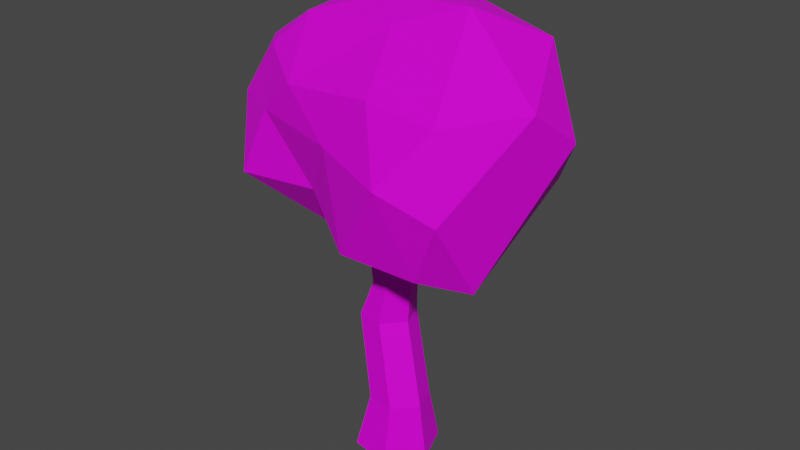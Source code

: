# Source: Bush00.blend  (saved by Blender 2.82.7; exported with 4.5.12 LTS)
import bpy
from mathutils import Matrix  # noqa: F401  (used for matrix-valued properties, if any)

bpy.ops.wm.read_factory_settings(use_empty=True)
scene = bpy.context.scene
scene.name = 'Scene'

# ---- collections
col_collection = bpy.data.collections.new('Collection'); scene.collection.children.link(col_collection)

# ---- images (referenced by path relative to the original .blend; pixels are not part of the script)
import os
ASSET_DIR = os.environ.get("B2B_ASSET_DIR", "")  # directory of the original .blend (textures are referenced by path, not embedded)
HERE = os.path.dirname(os.path.abspath(__file__))  # packed textures are extracted next to this script under _unpacked/

def load_image(name, relpath, width, height, colorspace="sRGB"):
    """Load a texture the original file referenced (path relative to the .blend, or extracted next to this script)."""
    p = next((c for c in (os.path.join(HERE, relpath), os.path.join(ASSET_DIR, relpath)) if relpath and os.path.exists(c)), "")
    if p:
        img = bpy.data.images.load(p, check_existing=True)
        img.name = name
    else:  # same state as the original file: an image datablock whose file is absent (Cycles renders it pink)
        img = bpy.data.images.new(name, width, height)
        img.source = "FILE"
        img.filepath = "//" + (relpath or name)
    img.colorspace_settings.name = colorspace
    return img
img_0_jpg_001 = load_image('0.jpg.001', '0.jpg', 1024, 1024, 'sRGB')

# ---- materials (node trees are filled in below, after node groups)
mat_materialbush00 = bpy.data.materials.new('MaterialBush00')
mat_materialbush00.use_transparent_shadow = False

# ---- material node trees
mat_materialbush00.use_nodes = True; mat_materialbush00.node_tree.nodes.clear()
_N = mat_materialbush00.node_tree.nodes; _L = mat_materialbush00.node_tree.links
n0 = _N.new('ShaderNodeOutputMaterial'); n0.name = 'Material Output'; n0.location = (300, 300)
n1 = _N.new('ShaderNodeBsdfPrincipled'); n1.name = 'Principled BSDF'; n1.location = (10, 300)
n1.distribution = 'GGX'
n1.subsurface_method = 'BURLEY'
n1.inputs[2].default_value = 0.6364
n1.inputs[3].default_value = 1.45
n1.inputs[13].default_value = 0.2045
n1.inputs[27].default_value = (0.0, 0.0, 0.0, 1.0)
n1.inputs[28].default_value = 1.0
n2 = _N.new('ShaderNodeTexImage'); n2.name = 'Image Texture'; n2.location = (-321, 203)
n2.image = img_0_jpg_001
_L.new(n1.outputs[0], n0.inputs[0])
_L.new(n2.outputs[0], n1.inputs[0])
_L.new(n2.outputs[1], n1.inputs[4])
n0.is_active_output = True

# ---- world
world_world = bpy.data.worlds.new('World'); scene.world = world_world
world_world.use_nodes = True; world_world.node_tree.nodes.clear()
_N = world_world.node_tree.nodes; _L = world_world.node_tree.links
n0 = _N.new('ShaderNodeOutputWorld'); n0.name = 'World Output'; n0.location = (300, 300)
n1 = _N.new('ShaderNodeBackground'); n1.name = 'Background'; n1.location = (10, 300)
n1.inputs[0].default_value = (0.05088, 0.05088, 0.05088, 1.0)
_L.new(n1.outputs[0], n0.inputs[0])
n0.is_active_output = True
world_world.color = (0.05088, 0.05088, 0.05088)
world_world.use_sun_shadow = False
world_world.sun_shadow_jitter_overblur = 0.0

# ---- meshes
me_circle = bpy.data.meshes.new('Circle')
me_circle.from_pydata([(-0.0482, 0.1277, 0.0), (-0.1347, 0.0221, 0.0), (-0.08647, -0.1056, 0.0), (0.0482, -0.1277, 0.0), (0.1347, -0.0221, 0.0), (0.08647, 0.1056, 0.0), (-0.002184, 0.06268, 0.2076), (-0.06235, -0.01079, 0.2076), (-0.02881, -0.09962, 0.2076), (0.06489, -0.115, 0.2076), (0.1251, -0.04154, 0.2076), (0.09152, 0.0473, 0.2076), (-0.04971, 0.036, 0.4986), (-0.07757, -0.009087, 0.4992), (-0.06279, -0.1001, 0.5033), (0.0236, -0.1143, 0.5033), (0.07906, -0.04654, 0.5033), (0.04815, 0.03535, 0.5033), (-0.01224, 0.01407, 0.5709), (-0.04247, -0.01459, 0.5824), (-0.01504, -0.1052, 0.6147), (0.0494, -0.116, 0.6348), (0.0976, -0.05795, 0.6308), (0.0754, 0.004858, 0.6155), (0.03978, 0.008422, 0.7639), (0.01189, -0.02564, 0.7639), (0.02744, -0.06682, 0.7639), (0.07088, -0.07395, 0.7639), (0.09877, -0.03989, 0.7639), (0.08323, 0.001294, 0.7639), (-0.259, 0.163, 0.6556), (-0.2395, 0.1858, 0.652), (-0.2274, 0.1415, 0.6849), (-0.2086, 0.165, 0.6817), (-0.06592, -0.03259, 0.5307), (-0.2494, 0.1419, 0.6688), (-0.0163, 0.03734, 0.5275), (-0.2181, 0.1831, 0.6673), (-0.3, 0.1936, 0.8361), (0.01408, -0.008586, 0.7094), (0.3178, -0.3159, 0.8466), (-0.1382, -0.2114, 0.9408), (-0.6208, 0.05223, 0.8735), (-0.2666, 0.5367, 0.8227), (0.3945, 0.2475, 0.9705), (0.1517, -0.3053, 1.306), (-0.4709, -0.02155, 1.26), (-0.5123, 0.4469, 1.183), (0.04373, 0.434, 1.278), (0.5133, -0.0818, 1.29), (-0.1213, 0.08462, 1.449), (-0.1651, -0.09707, 0.7727), (0.2202, -0.09255, 0.7068), (0.061, -0.3174, 0.8424), (0.4164, -0.183, 0.7873), (0.2774, 0.1467, 0.755), (-0.4194, 0.03633, 0.7394), (-0.4964, -0.1508, 0.8708), (-0.124, 0.2719, 0.7143), (-0.453, 0.3162, 0.8067), (0.1479, 0.3925, 0.7933), (0.4313, -0.3717, 1.06), (0.5202, 0.1112, 1.153), (-0.01192, -0.296, 1.132), (0.2528, -0.4026, 1.118), (-0.6194, -0.00131, 1.072), (-0.3986, -0.1388, 1.1), (-0.4296, 0.5308, 0.9526), (-0.5899, 0.3399, 1.078), (0.2656, 0.3781, 1.145), (-0.08843, 0.5463, 1.01), (0.3996, -0.3459, 1.303), (-0.2346, -0.1973, 1.231), (-0.5896, 0.1068, 1.237), (-0.303, 0.5377, 1.238), (0.3441, 0.25, 1.376), (0.03062, -0.06057, 1.421), (0.2179, 0.03687, 1.485), (-0.3634, 0.03051, 1.37), (-0.3692, 0.2383, 1.384), (-0.03129, 0.3121, 1.442)], [], [(10, 3, 4), (2, 7, 1), (11, 4, 5), (3, 8, 2), (1, 6, 0), (6, 5, 0), (11, 16, 10), (15, 8, 9), (7, 12, 6), (6, 17, 11), (16, 9, 10), (14, 7, 8), (18, 23, 17), (16, 21, 15), (20, 19, 34), (23, 16, 17), (15, 20, 14), (33, 19, 18), (29, 22, 23), (21, 26, 20), (25, 18, 19), (24, 23, 18), (22, 27, 21), (20, 25, 19), (31, 38, 37), (12, 37, 36), (30, 12, 13), (19, 35, 34), (35, 13, 34), (33, 36, 37), (30, 38, 31), (35, 38, 30), (32, 38, 35), (37, 38, 33), (33, 38, 32), (39, 52, 51), (40, 52, 54), (39, 51, 56), (39, 56, 58), (39, 58, 55), (40, 54, 61), (41, 53, 63), (42, 57, 65), (43, 59, 67), (44, 60, 69), (40, 61, 64), (41, 63, 66), (42, 65, 68), (43, 67, 70), (44, 69, 62), (45, 71, 76), (46, 72, 78), (47, 73, 79), (48, 74, 80), (49, 75, 77), (77, 80, 50), (77, 75, 80), (75, 48, 80), (80, 79, 50), (80, 74, 79), (74, 47, 79), (79, 78, 50), (79, 73, 78), (73, 46, 78), (78, 76, 50), (78, 72, 76), (72, 45, 76), (76, 77, 50), (76, 71, 77), (71, 49, 77), (62, 75, 49), (62, 69, 75), (69, 48, 75), (70, 74, 48), (70, 67, 74), (67, 47, 74), (68, 73, 47), (68, 65, 73), (65, 46, 73), (66, 72, 46), (66, 63, 72), (63, 45, 72), (64, 71, 45), (64, 61, 71), (61, 49, 71), (69, 70, 48), (69, 60, 70), (60, 43, 70), (67, 68, 47), (67, 59, 68), (59, 42, 68), (65, 66, 46), (65, 57, 66), (57, 41, 66), (63, 64, 45), (63, 53, 64), (53, 40, 64), (61, 62, 49), (61, 54, 62), (54, 44, 62), (55, 60, 44), (55, 58, 60), (58, 43, 60), (58, 59, 43), (58, 56, 59), (56, 42, 59), (56, 57, 42), (56, 51, 57), (51, 41, 57), (54, 55, 44), (54, 52, 55), (52, 39, 55), (51, 53, 41), (51, 52, 53), (52, 40, 53), (10, 9, 3), (2, 8, 7), (11, 10, 4), (3, 9, 8), (1, 7, 6), (6, 11, 5), (11, 17, 16), (15, 14, 8), (7, 13, 12), (6, 12, 17), (16, 15, 9), (14, 13, 7), (17, 12, 36), (36, 18, 17), (16, 22, 21), (13, 14, 34), (14, 20, 34), (23, 22, 16), (15, 21, 20), (33, 32, 19), (29, 28, 22), (21, 27, 26), (25, 24, 18), (24, 29, 23), (22, 28, 27), (20, 26, 25), (12, 31, 37), (30, 31, 12), (19, 32, 35), (35, 30, 13), (33, 18, 36)])
_uv = me_circle.uv_layers.new(name='UVMap')
_uv.uv.foreach_set('vector', [0.01648, 0.09783, 0.02084, 0.1061, 0.01854, 0.1059, 0.02669, 0.1049, 0.02462, 0.09612, 0.03025, 0.1035, 0.04798, 0.09409, 0.05015, 0.1025, 0.04672, 0.1027, 0.02084, 0.1061, 0.02215, 0.0971, 0.02669, 0.1049, 0.03804, 0.1019, 0.04377, 0.09388, 0.04067, 0.1024, 0.04377, 0.09388, 0.04672, 0.1027, 0.04067, 0.1024, 0.04798, 0.09409, 0.04904, 0.08177, 0.05036, 0.09394, 0.01663, 0.08599, 0.02215, 0.0971, 0.01808, 0.09795, 0.04194, 0.09353, 0.0426, 0.08184, 0.04377, 0.09388, 0.04377, 0.09388, 0.04684, 0.0819, 0.04798, 0.09409, 0.01516, 0.08588, 0.01808, 0.09795, 0.01648, 0.09783, 0.02039, 0.08521, 0.02462, 0.09612, 0.02215, 0.0971, 0.0446, 0.07894, 0.04858, 0.07733, 0.04684, 0.0819, 0.01516, 0.08588, 0.01413, 0.08104, 0.01663, 0.08599, 0.01715, 0.08124, 0.01974, 0.08157, 0.02105, 0.08356, 0.04858, 0.07733, 0.04904, 0.08177, 0.04684, 0.0819, 0.01663, 0.08599, 0.01715, 0.08124, 0.02039, 0.08521, 0.02776, 0.07493, 0.01974, 0.08157, 0.01896, 0.08203, 0.04926, 0.0713, 0.05023, 0.0766, 0.04858, 0.07733, 0.01413, 0.08104, 0.01426, 0.0754, 0.01715, 0.08124, 0.04646, 0.07104, 0.0446, 0.07894, 0.04362, 0.07832, 0.04731, 0.0712, 0.04858, 0.07733, 0.0446, 0.07894, 0.01289, 0.08111, 0.01237, 0.07579, 0.01413, 0.08104, 0.01715, 0.08124, 0.01541, 0.07495, 0.01974, 0.08157, 0.03314, 0.0755, 0.03082, 0.06787, 0.03412, 0.07493, 0.0426, 0.08184, 0.03412, 0.07493, 0.04409, 0.08076, 0.03254, 0.07524, 0.0426, 0.08184, 0.04187, 0.08163, 0.01974, 0.08157, 0.02931, 0.07531, 0.02105, 0.08356, 0.02931, 0.07531, 0.02215, 0.08452, 0.02105, 0.08356, 0.03475, 0.07432, 0.04409, 0.08076, 0.03412, 0.07493, 0.03254, 0.07524, 0.03082, 0.06787, 0.03314, 0.0755, 0.02931, 0.07531, 0.03025, 0.06792, 0.0301, 0.07558, 0.02822, 0.07485, 0.03025, 0.06792, 0.02931, 0.07531, 0.03412, 0.07493, 0.03082, 0.06787, 0.03475, 0.07432, 0.02776, 0.07493, 0.03025, 0.06792, 0.02822, 0.07485, 0.2928, 0.019, 0.2911, 0.02183, 0.2944, 0.02183, 0.2895, 0.02465, 0.2879, 0.02183, 0.2863, 0.02465, 0.2667, 0.019, 0.265, 0.02183, 0.2683, 0.02183, 0.2732, 0.019, 0.2716, 0.02183, 0.2748, 0.02183, 0.2797, 0.019, 0.2781, 0.02183, 0.2814, 0.02183, 0.2895, 0.02465, 0.2863, 0.02465, 0.2879, 0.02748, 0.296, 0.02465, 0.2928, 0.02465, 0.2944, 0.02748, 0.2699, 0.02465, 0.2667, 0.02465, 0.2683, 0.02748, 0.2765, 0.02465, 0.2732, 0.02465, 0.2748, 0.02748, 0.283, 0.02465, 0.2797, 0.02465, 0.2814, 0.02748, 0.2895, 0.02465, 0.2879, 0.02748, 0.2911, 0.02748, 0.296, 0.02465, 0.2944, 0.02748, 0.2977, 0.02748, 0.2699, 0.02465, 0.2683, 0.02748, 0.2716, 0.02748, 0.2765, 0.02465, 0.2748, 0.02748, 0.2781, 0.02748, 0.283, 0.02465, 0.2814, 0.02748, 0.2846, 0.02748, 0.2928, 0.0303, 0.2895, 0.0303, 0.2911, 0.03313, 0.2993, 0.0303, 0.296, 0.0303, 0.2977, 0.03313, 0.2732, 0.0303, 0.2699, 0.0303, 0.2716, 0.03313, 0.2797, 0.0303, 0.2765, 0.0303, 0.2781, 0.03313, 0.2863, 0.0303, 0.283, 0.0303, 0.2846, 0.03313, 0.2846, 0.03313, 0.2814, 0.03313, 0.283, 0.03595, 0.2846, 0.03313, 0.283, 0.0303, 0.2814, 0.03313, 0.283, 0.0303, 0.2797, 0.0303, 0.2814, 0.03313, 0.2781, 0.03313, 0.2748, 0.03313, 0.2765, 0.03595, 0.2781, 0.03313, 0.2765, 0.0303, 0.2748, 0.03313, 0.2765, 0.0303, 0.2732, 0.0303, 0.2748, 0.03313, 0.2716, 0.03313, 0.2683, 0.03313, 0.2699, 0.03595, 0.2716, 0.03313, 0.2699, 0.0303, 0.2683, 0.03313, 0.2699, 0.0303, 0.2667, 0.0303, 0.2683, 0.03313, 0.2977, 0.03313, 0.2944, 0.03313, 0.296, 0.03595, 0.2977, 0.03313, 0.296, 0.0303, 0.2944, 0.03313, 0.296, 0.0303, 0.2928, 0.0303, 0.2944, 0.03313, 0.2911, 0.03313, 0.2879, 0.03313, 0.2895, 0.03595, 0.2911, 0.03313, 0.2895, 0.0303, 0.2879, 0.03313, 0.2895, 0.0303, 0.2863, 0.0303, 0.2879, 0.03313, 0.2846, 0.02748, 0.283, 0.0303, 0.2863, 0.0303, 0.2846, 0.02748, 0.2814, 0.02748, 0.283, 0.0303, 0.2814, 0.02748, 0.2797, 0.0303, 0.283, 0.0303, 0.2781, 0.02748, 0.2765, 0.0303, 0.2797, 0.0303, 0.2781, 0.02748, 0.2748, 0.02748, 0.2765, 0.0303, 0.2748, 0.02748, 0.2732, 0.0303, 0.2765, 0.0303, 0.2716, 0.02748, 0.2699, 0.0303, 0.2732, 0.0303, 0.2716, 0.02748, 0.2683, 0.02748, 0.2699, 0.0303, 0.2683, 0.02748, 0.2667, 0.0303, 0.2699, 0.0303, 0.2977, 0.02748, 0.296, 0.0303, 0.2993, 0.0303, 0.2977, 0.02748, 0.2944, 0.02748, 0.296, 0.0303, 0.2944, 0.02748, 0.2928, 0.0303, 0.296, 0.0303, 0.2911, 0.02748, 0.2895, 0.0303, 0.2928, 0.0303, 0.2911, 0.02748, 0.2879, 0.02748, 0.2895, 0.0303, 0.2879, 0.02748, 0.2863, 0.0303, 0.2895, 0.0303, 0.2814, 0.02748, 0.2781, 0.02748, 0.2797, 0.0303, 0.2814, 0.02748, 0.2797, 0.02465, 0.2781, 0.02748, 0.2797, 0.02465, 0.2765, 0.02465, 0.2781, 0.02748, 0.2748, 0.02748, 0.2716, 0.02748, 0.2732, 0.0303, 0.2748, 0.02748, 0.2732, 0.02465, 0.2716, 0.02748, 0.2732, 0.02465, 0.2699, 0.02465, 0.2716, 0.02748, 0.2683, 0.02748, 0.265, 0.02748, 0.2667, 0.0303, 0.2683, 0.02748, 0.2667, 0.02465, 0.265, 0.02748, 0.2667, 0.02465, 0.2634, 0.02465, 0.265, 0.02748, 0.2944, 0.02748, 0.2911, 0.02748, 0.2928, 0.0303, 0.2944, 0.02748, 0.2928, 0.02465, 0.2911, 0.02748, 0.2928, 0.02465, 0.2895, 0.02465, 0.2911, 0.02748, 0.2879, 0.02748, 0.2846, 0.02748, 0.2863, 0.0303, 0.2879, 0.02748, 0.2863, 0.02465, 0.2846, 0.02748, 0.2863, 0.02465, 0.283, 0.02465, 0.2846, 0.02748, 0.2814, 0.02183, 0.2797, 0.02465, 0.283, 0.02465, 0.2814, 0.02183, 0.2781, 0.02183, 0.2797, 0.02465, 0.2781, 0.02183, 0.2765, 0.02465, 0.2797, 0.02465, 0.2748, 0.02183, 0.2732, 0.02465, 0.2765, 0.02465, 0.2748, 0.02183, 0.2716, 0.02183, 0.2732, 0.02465, 0.2716, 0.02183, 0.2699, 0.02465, 0.2732, 0.02465, 0.2683, 0.02183, 0.2667, 0.02465, 0.2699, 0.02465, 0.2683, 0.02183, 0.265, 0.02183, 0.2667, 0.02465, 0.265, 0.02183, 0.2634, 0.02465, 0.2667, 0.02465, 0.2863, 0.02465, 0.2846, 0.02183, 0.283, 0.02465, 0.2863, 0.02465, 0.2879, 0.02183, 0.2846, 0.02183, 0.2879, 0.02183, 0.2863, 0.019, 0.2846, 0.02183, 0.2944, 0.02183, 0.2928, 0.02465, 0.296, 0.02465, 0.2944, 0.02183, 0.2911, 0.02183, 0.2928, 0.02465, 0.2911, 0.02183, 0.2895, 0.02465, 0.2928, 0.02465, 0.01648, 0.09783, 0.01808, 0.09795, 0.02084, 0.1061, 0.02669, 0.1049, 0.02215, 0.0971, 0.02462, 0.09612, 0.04798, 0.09409, 0.05036, 0.09394, 0.05015, 0.1025, 0.02084, 0.1061, 0.01808, 0.09795, 0.02215, 0.0971, 0.03804, 0.1019, 0.04194, 0.09353, 0.04377, 0.09388, 0.04377, 0.09388, 0.04798, 0.09409, 0.04672, 0.1027, 0.04798, 0.09409, 0.04684, 0.0819, 0.04904, 0.08177, 0.01663, 0.08599, 0.02039, 0.08521, 0.02215, 0.0971, 0.04194, 0.09353, 0.04187, 0.08163, 0.0426, 0.08184, 0.04377, 0.09388, 0.0426, 0.08184, 0.04684, 0.0819, 0.01516, 0.08588, 0.01663, 0.08599, 0.01808, 0.09795, 0.02039, 0.08521, 0.02215, 0.08452, 0.02462, 0.09612, 0.04684, 0.0819, 0.0426, 0.08184, 0.04409, 0.08076, 0.04409, 0.08076, 0.0446, 0.07894, 0.04684, 0.0819, 0.01516, 0.08588, 0.01289, 0.08111, 0.01413, 0.08104, 0.02215, 0.08452, 0.02039, 0.08521, 0.02105, 0.08356, 0.02039, 0.08521, 0.01715, 0.08124, 0.02105, 0.08356, 0.04858, 0.07733, 0.05023, 0.0766, 0.04904, 0.08177, 0.01663, 0.08599, 0.01413, 0.08104, 0.01715, 0.08124, 0.02776, 0.07493, 0.02822, 0.07485, 0.01974, 0.08157, 0.04926, 0.0713, 0.05036, 0.07123, 0.05023, 0.0766, 0.01413, 0.08104, 0.01237, 0.07579, 0.01426, 0.0754, 0.04646, 0.07104, 0.04731, 0.0712, 0.0446, 0.07894, 0.04731, 0.0712, 0.04926, 0.0713, 0.04858, 0.07733, 0.01289, 0.08111, 0.01163, 0.07574, 0.01237, 0.07579, 0.01715, 0.08124, 0.01426, 0.0754, 0.01541, 0.07495, 0.0426, 0.08184, 0.03314, 0.0755, 0.03412, 0.07493, 0.03254, 0.07524, 0.03314, 0.0755, 0.0426, 0.08184, 0.01974, 0.08157, 0.02822, 0.07485, 0.02931, 0.07531, 0.02931, 0.07531, 0.0301, 0.07558, 0.02215, 0.08452, 0.03475, 0.07432, 0.0446, 0.07894, 0.04409, 0.08076])
me_circle.materials.append(mat_materialbush00)
me_circle.use_remesh_fix_poles = True
me_circle.use_remesh_preserve_attributes = False
me_circle.use_mirror_vertex_groups = False
me_circle.update()

# ---- objects
ob_bush00 = bpy.data.objects.new('Bush00', me_circle)

# ---- transforms, parenting, visibility, modifiers, constraints
ob_bush00.location = (0.0, 0.0, 0.0)
ob_bush00.lineart.crease_threshold = 0.0

# ---- collection membership
col_collection.objects.link(ob_bush00)

# ---- scene / render settings (as saved in the file)
scene.frame_start = 1; scene.frame_end = 250; scene.frame_set(1)
scene.render.engine = 'BLENDER_EEVEE_NEXT'
scene.cycles.use_denoising = False
scene.cycles.samples = 128
scene.cycles.sampling_pattern = 'TABULATED_SOBOL'
scene.cycles.use_adaptive_sampling = False
scene.cycles.use_light_tree = False
scene.view_settings.view_transform = 'Filmic'
bpy.context.view_layer.update()

# ---- added for rendering (the .blend has no active camera and no usable light): camera, sun
cam_auto = bpy.data.cameras.new('AutoCamera')
cam_auto.lens = 50.0
cam_auto.sensor_width = 36.0
cam_auto.clip_end = 1000.0
ob_auto_camera = bpy.data.objects.new('AutoCamera', cam_auto)
scene.collection.objects.link(ob_auto_camera)
ob_auto_camera.location = (1.89249, -2.25951, 2.29697)
ob_auto_camera.rotation_euler = (1.09748, -7.21219e-08, 0.694738)
scene.camera = ob_auto_camera
light_auto_sun = bpy.data.lights.new('AutoSun', 'SUN')
light_auto_sun.energy = 3.0
light_auto_sun.angle = 0.0523599
ob_auto_sun = bpy.data.objects.new('AutoSun', light_auto_sun)
scene.collection.objects.link(ob_auto_sun)
ob_auto_sun.rotation_euler = (0.872665, 0.174533, 0.523599)
bpy.context.view_layer.update()
